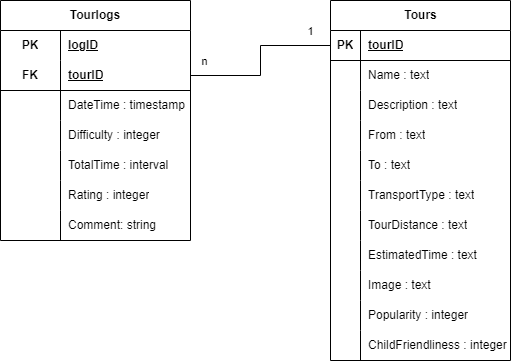

The diagram above was exported from draw.io. Its source (the exported page's mxGraphModel, read from the mxfile embedded in the PNG):
<mxGraphModel dx="1418" dy="828" grid="1" gridSize="10" guides="1" tooltips="1" connect="1" arrows="1" fold="1" page="1" pageScale="1" pageWidth="850" pageHeight="1100" math="0" shadow="0" extFonts="Permanent Marker^https://fonts.googleapis.com/css?family=Permanent+Marker">
  <root>
    <mxCell id="0" />
    <mxCell id="1" parent="0" />
    <mxCell id="07CtIx0VyarbRwUmGZ7u-13" value="Tours" style="shape=table;startSize=30;container=1;collapsible=1;childLayout=tableLayout;fixedRows=1;rowLines=0;fontStyle=1;align=center;resizeLast=1;html=1;" parent="1" vertex="1">
      <mxGeometry x="360" y="280" width="180" height="360" as="geometry" />
    </mxCell>
    <mxCell id="07CtIx0VyarbRwUmGZ7u-14" value="" style="shape=tableRow;horizontal=0;startSize=0;swimlaneHead=0;swimlaneBody=0;fillColor=none;collapsible=0;dropTarget=0;points=[[0,0.5],[1,0.5]];portConstraint=eastwest;top=0;left=0;right=0;bottom=1;" parent="07CtIx0VyarbRwUmGZ7u-13" vertex="1">
      <mxGeometry y="30" width="180" height="30" as="geometry" />
    </mxCell>
    <mxCell id="07CtIx0VyarbRwUmGZ7u-15" value="PK" style="shape=partialRectangle;connectable=0;fillColor=none;top=0;left=0;bottom=0;right=0;fontStyle=1;overflow=hidden;whiteSpace=wrap;html=1;" parent="07CtIx0VyarbRwUmGZ7u-14" vertex="1">
      <mxGeometry width="30" height="30" as="geometry">
        <mxRectangle width="30" height="30" as="alternateBounds" />
      </mxGeometry>
    </mxCell>
    <mxCell id="07CtIx0VyarbRwUmGZ7u-16" value="tourID" style="shape=partialRectangle;connectable=0;fillColor=none;top=0;left=0;bottom=0;right=0;align=left;spacingLeft=6;fontStyle=5;overflow=hidden;whiteSpace=wrap;html=1;" parent="07CtIx0VyarbRwUmGZ7u-14" vertex="1">
      <mxGeometry x="30" width="150" height="30" as="geometry">
        <mxRectangle width="150" height="30" as="alternateBounds" />
      </mxGeometry>
    </mxCell>
    <mxCell id="07CtIx0VyarbRwUmGZ7u-17" value="" style="shape=tableRow;horizontal=0;startSize=0;swimlaneHead=0;swimlaneBody=0;fillColor=none;collapsible=0;dropTarget=0;points=[[0,0.5],[1,0.5]];portConstraint=eastwest;top=0;left=0;right=0;bottom=0;" parent="07CtIx0VyarbRwUmGZ7u-13" vertex="1">
      <mxGeometry y="60" width="180" height="30" as="geometry" />
    </mxCell>
    <mxCell id="07CtIx0VyarbRwUmGZ7u-18" value="" style="shape=partialRectangle;connectable=0;fillColor=none;top=0;left=0;bottom=0;right=0;editable=1;overflow=hidden;whiteSpace=wrap;html=1;" parent="07CtIx0VyarbRwUmGZ7u-17" vertex="1">
      <mxGeometry width="30" height="30" as="geometry">
        <mxRectangle width="30" height="30" as="alternateBounds" />
      </mxGeometry>
    </mxCell>
    <mxCell id="07CtIx0VyarbRwUmGZ7u-19" value="Name : text" style="shape=partialRectangle;connectable=0;fillColor=none;top=0;left=0;bottom=0;right=0;align=left;spacingLeft=6;overflow=hidden;whiteSpace=wrap;html=1;" parent="07CtIx0VyarbRwUmGZ7u-17" vertex="1">
      <mxGeometry x="30" width="150" height="30" as="geometry">
        <mxRectangle width="150" height="30" as="alternateBounds" />
      </mxGeometry>
    </mxCell>
    <mxCell id="07CtIx0VyarbRwUmGZ7u-20" value="" style="shape=tableRow;horizontal=0;startSize=0;swimlaneHead=0;swimlaneBody=0;fillColor=none;collapsible=0;dropTarget=0;points=[[0,0.5],[1,0.5]];portConstraint=eastwest;top=0;left=0;right=0;bottom=0;" parent="07CtIx0VyarbRwUmGZ7u-13" vertex="1">
      <mxGeometry y="90" width="180" height="30" as="geometry" />
    </mxCell>
    <mxCell id="07CtIx0VyarbRwUmGZ7u-21" value="" style="shape=partialRectangle;connectable=0;fillColor=none;top=0;left=0;bottom=0;right=0;editable=1;overflow=hidden;whiteSpace=wrap;html=1;" parent="07CtIx0VyarbRwUmGZ7u-20" vertex="1">
      <mxGeometry width="30" height="30" as="geometry">
        <mxRectangle width="30" height="30" as="alternateBounds" />
      </mxGeometry>
    </mxCell>
    <mxCell id="07CtIx0VyarbRwUmGZ7u-22" value="Description : text" style="shape=partialRectangle;connectable=0;fillColor=none;top=0;left=0;bottom=0;right=0;align=left;spacingLeft=6;overflow=hidden;whiteSpace=wrap;html=1;" parent="07CtIx0VyarbRwUmGZ7u-20" vertex="1">
      <mxGeometry x="30" width="150" height="30" as="geometry">
        <mxRectangle width="150" height="30" as="alternateBounds" />
      </mxGeometry>
    </mxCell>
    <mxCell id="07CtIx0VyarbRwUmGZ7u-23" value="" style="shape=tableRow;horizontal=0;startSize=0;swimlaneHead=0;swimlaneBody=0;fillColor=none;collapsible=0;dropTarget=0;points=[[0,0.5],[1,0.5]];portConstraint=eastwest;top=0;left=0;right=0;bottom=0;" parent="07CtIx0VyarbRwUmGZ7u-13" vertex="1">
      <mxGeometry y="120" width="180" height="30" as="geometry" />
    </mxCell>
    <mxCell id="07CtIx0VyarbRwUmGZ7u-24" value="" style="shape=partialRectangle;connectable=0;fillColor=none;top=0;left=0;bottom=0;right=0;editable=1;overflow=hidden;whiteSpace=wrap;html=1;" parent="07CtIx0VyarbRwUmGZ7u-23" vertex="1">
      <mxGeometry width="30" height="30" as="geometry">
        <mxRectangle width="30" height="30" as="alternateBounds" />
      </mxGeometry>
    </mxCell>
    <mxCell id="07CtIx0VyarbRwUmGZ7u-25" value="From : text" style="shape=partialRectangle;connectable=0;fillColor=none;top=0;left=0;bottom=0;right=0;align=left;spacingLeft=6;overflow=hidden;whiteSpace=wrap;html=1;" parent="07CtIx0VyarbRwUmGZ7u-23" vertex="1">
      <mxGeometry x="30" width="150" height="30" as="geometry">
        <mxRectangle width="150" height="30" as="alternateBounds" />
      </mxGeometry>
    </mxCell>
    <mxCell id="07CtIx0VyarbRwUmGZ7u-29" value="" style="shape=tableRow;horizontal=0;startSize=0;swimlaneHead=0;swimlaneBody=0;fillColor=none;collapsible=0;dropTarget=0;points=[[0,0.5],[1,0.5]];portConstraint=eastwest;top=0;left=0;right=0;bottom=0;" parent="07CtIx0VyarbRwUmGZ7u-13" vertex="1">
      <mxGeometry y="150" width="180" height="30" as="geometry" />
    </mxCell>
    <mxCell id="07CtIx0VyarbRwUmGZ7u-30" value="" style="shape=partialRectangle;connectable=0;fillColor=none;top=0;left=0;bottom=0;right=0;editable=1;overflow=hidden;whiteSpace=wrap;html=1;" parent="07CtIx0VyarbRwUmGZ7u-29" vertex="1">
      <mxGeometry width="30" height="30" as="geometry">
        <mxRectangle width="30" height="30" as="alternateBounds" />
      </mxGeometry>
    </mxCell>
    <mxCell id="07CtIx0VyarbRwUmGZ7u-31" value="To : text" style="shape=partialRectangle;connectable=0;fillColor=none;top=0;left=0;bottom=0;right=0;align=left;spacingLeft=6;overflow=hidden;whiteSpace=wrap;html=1;" parent="07CtIx0VyarbRwUmGZ7u-29" vertex="1">
      <mxGeometry x="30" width="150" height="30" as="geometry">
        <mxRectangle width="150" height="30" as="alternateBounds" />
      </mxGeometry>
    </mxCell>
    <mxCell id="07CtIx0VyarbRwUmGZ7u-32" value="" style="shape=tableRow;horizontal=0;startSize=0;swimlaneHead=0;swimlaneBody=0;fillColor=none;collapsible=0;dropTarget=0;points=[[0,0.5],[1,0.5]];portConstraint=eastwest;top=0;left=0;right=0;bottom=0;" parent="07CtIx0VyarbRwUmGZ7u-13" vertex="1">
      <mxGeometry y="180" width="180" height="30" as="geometry" />
    </mxCell>
    <mxCell id="07CtIx0VyarbRwUmGZ7u-33" value="" style="shape=partialRectangle;connectable=0;fillColor=none;top=0;left=0;bottom=0;right=0;editable=1;overflow=hidden;whiteSpace=wrap;html=1;" parent="07CtIx0VyarbRwUmGZ7u-32" vertex="1">
      <mxGeometry width="30" height="30" as="geometry">
        <mxRectangle width="30" height="30" as="alternateBounds" />
      </mxGeometry>
    </mxCell>
    <mxCell id="07CtIx0VyarbRwUmGZ7u-34" value="TransportType : text" style="shape=partialRectangle;connectable=0;fillColor=none;top=0;left=0;bottom=0;right=0;align=left;spacingLeft=6;overflow=hidden;whiteSpace=wrap;html=1;strokeColor=default;" parent="07CtIx0VyarbRwUmGZ7u-32" vertex="1">
      <mxGeometry x="30" width="150" height="30" as="geometry">
        <mxRectangle width="150" height="30" as="alternateBounds" />
      </mxGeometry>
    </mxCell>
    <mxCell id="07CtIx0VyarbRwUmGZ7u-35" value="" style="shape=tableRow;horizontal=0;startSize=0;swimlaneHead=0;swimlaneBody=0;fillColor=none;collapsible=0;dropTarget=0;points=[[0,0.5],[1,0.5]];portConstraint=eastwest;top=0;left=0;right=0;bottom=0;" parent="07CtIx0VyarbRwUmGZ7u-13" vertex="1">
      <mxGeometry y="210" width="180" height="30" as="geometry" />
    </mxCell>
    <mxCell id="07CtIx0VyarbRwUmGZ7u-36" value="" style="shape=partialRectangle;connectable=0;fillColor=none;top=0;left=0;bottom=0;right=0;editable=1;overflow=hidden;whiteSpace=wrap;html=1;" parent="07CtIx0VyarbRwUmGZ7u-35" vertex="1">
      <mxGeometry width="30" height="30" as="geometry">
        <mxRectangle width="30" height="30" as="alternateBounds" />
      </mxGeometry>
    </mxCell>
    <mxCell id="07CtIx0VyarbRwUmGZ7u-37" value="TourDistance : text" style="shape=partialRectangle;connectable=0;fillColor=none;top=0;left=0;bottom=0;right=0;align=left;spacingLeft=6;overflow=hidden;whiteSpace=wrap;html=1;" parent="07CtIx0VyarbRwUmGZ7u-35" vertex="1">
      <mxGeometry x="30" width="150" height="30" as="geometry">
        <mxRectangle width="150" height="30" as="alternateBounds" />
      </mxGeometry>
    </mxCell>
    <mxCell id="07CtIx0VyarbRwUmGZ7u-101" value="" style="shape=tableRow;horizontal=0;startSize=0;swimlaneHead=0;swimlaneBody=0;fillColor=none;collapsible=0;dropTarget=0;points=[[0,0.5],[1,0.5]];portConstraint=eastwest;top=0;left=0;right=0;bottom=0;" parent="07CtIx0VyarbRwUmGZ7u-13" vertex="1">
      <mxGeometry y="240" width="180" height="30" as="geometry" />
    </mxCell>
    <mxCell id="07CtIx0VyarbRwUmGZ7u-102" value="" style="shape=partialRectangle;connectable=0;fillColor=none;top=0;left=0;bottom=0;right=0;editable=1;overflow=hidden;whiteSpace=wrap;html=1;" parent="07CtIx0VyarbRwUmGZ7u-101" vertex="1">
      <mxGeometry width="30" height="30" as="geometry">
        <mxRectangle width="30" height="30" as="alternateBounds" />
      </mxGeometry>
    </mxCell>
    <mxCell id="07CtIx0VyarbRwUmGZ7u-103" value="EstimatedTime : text" style="shape=partialRectangle;connectable=0;fillColor=none;top=0;left=0;bottom=0;right=0;align=left;spacingLeft=6;overflow=hidden;whiteSpace=wrap;html=1;" parent="07CtIx0VyarbRwUmGZ7u-101" vertex="1">
      <mxGeometry x="30" width="150" height="30" as="geometry">
        <mxRectangle width="150" height="30" as="alternateBounds" />
      </mxGeometry>
    </mxCell>
    <mxCell id="4Gg9k0oDc2AiSgmJ5P3G-33" value="" style="shape=tableRow;horizontal=0;startSize=0;swimlaneHead=0;swimlaneBody=0;fillColor=none;collapsible=0;dropTarget=0;points=[[0,0.5],[1,0.5]];portConstraint=eastwest;top=0;left=0;right=0;bottom=0;" parent="07CtIx0VyarbRwUmGZ7u-13" vertex="1">
      <mxGeometry y="270" width="180" height="30" as="geometry" />
    </mxCell>
    <mxCell id="4Gg9k0oDc2AiSgmJ5P3G-34" value="" style="shape=partialRectangle;connectable=0;fillColor=none;top=0;left=0;bottom=0;right=0;editable=1;overflow=hidden;whiteSpace=wrap;html=1;" parent="4Gg9k0oDc2AiSgmJ5P3G-33" vertex="1">
      <mxGeometry width="30" height="30" as="geometry">
        <mxRectangle width="30" height="30" as="alternateBounds" />
      </mxGeometry>
    </mxCell>
    <mxCell id="4Gg9k0oDc2AiSgmJ5P3G-35" value="Image : text" style="shape=partialRectangle;connectable=0;fillColor=none;top=0;left=0;bottom=0;right=0;align=left;spacingLeft=6;overflow=hidden;whiteSpace=wrap;html=1;" parent="4Gg9k0oDc2AiSgmJ5P3G-33" vertex="1">
      <mxGeometry x="30" width="150" height="30" as="geometry">
        <mxRectangle width="150" height="30" as="alternateBounds" />
      </mxGeometry>
    </mxCell>
    <mxCell id="4Gg9k0oDc2AiSgmJ5P3G-30" value="" style="shape=tableRow;horizontal=0;startSize=0;swimlaneHead=0;swimlaneBody=0;fillColor=none;collapsible=0;dropTarget=0;points=[[0,0.5],[1,0.5]];portConstraint=eastwest;top=0;left=0;right=0;bottom=0;" parent="07CtIx0VyarbRwUmGZ7u-13" vertex="1">
      <mxGeometry y="300" width="180" height="30" as="geometry" />
    </mxCell>
    <mxCell id="4Gg9k0oDc2AiSgmJ5P3G-31" value="" style="shape=partialRectangle;connectable=0;fillColor=none;top=0;left=0;bottom=0;right=0;editable=1;overflow=hidden;whiteSpace=wrap;html=1;" parent="4Gg9k0oDc2AiSgmJ5P3G-30" vertex="1">
      <mxGeometry width="30" height="30" as="geometry">
        <mxRectangle width="30" height="30" as="alternateBounds" />
      </mxGeometry>
    </mxCell>
    <mxCell id="4Gg9k0oDc2AiSgmJ5P3G-32" value="Popularity : integer" style="shape=partialRectangle;connectable=0;fillColor=none;top=0;left=0;bottom=0;right=0;align=left;spacingLeft=6;overflow=hidden;whiteSpace=wrap;html=1;" parent="4Gg9k0oDc2AiSgmJ5P3G-30" vertex="1">
      <mxGeometry x="30" width="150" height="30" as="geometry">
        <mxRectangle width="150" height="30" as="alternateBounds" />
      </mxGeometry>
    </mxCell>
    <mxCell id="4Gg9k0oDc2AiSgmJ5P3G-36" value="" style="shape=tableRow;horizontal=0;startSize=0;swimlaneHead=0;swimlaneBody=0;fillColor=none;collapsible=0;dropTarget=0;points=[[0,0.5],[1,0.5]];portConstraint=eastwest;top=0;left=0;right=0;bottom=0;" parent="07CtIx0VyarbRwUmGZ7u-13" vertex="1">
      <mxGeometry y="330" width="180" height="30" as="geometry" />
    </mxCell>
    <mxCell id="4Gg9k0oDc2AiSgmJ5P3G-37" value="" style="shape=partialRectangle;connectable=0;fillColor=none;top=0;left=0;bottom=0;right=0;editable=1;overflow=hidden;whiteSpace=wrap;html=1;" parent="4Gg9k0oDc2AiSgmJ5P3G-36" vertex="1">
      <mxGeometry width="30" height="30" as="geometry">
        <mxRectangle width="30" height="30" as="alternateBounds" />
      </mxGeometry>
    </mxCell>
    <mxCell id="4Gg9k0oDc2AiSgmJ5P3G-38" value="ChildFriendliness : integer" style="shape=partialRectangle;connectable=0;fillColor=none;top=0;left=0;bottom=0;right=0;align=left;spacingLeft=6;overflow=hidden;whiteSpace=wrap;html=1;" parent="4Gg9k0oDc2AiSgmJ5P3G-36" vertex="1">
      <mxGeometry x="30" width="150" height="30" as="geometry">
        <mxRectangle width="150" height="30" as="alternateBounds" />
      </mxGeometry>
    </mxCell>
    <mxCell id="07CtIx0VyarbRwUmGZ7u-147" value="" style="endArrow=none;html=1;rounded=0;exitX=1;exitY=0.5;exitDx=0;exitDy=0;entryX=0;entryY=0.5;entryDx=0;entryDy=0;" parent="1" source="07CtIx0VyarbRwUmGZ7u-252" target="07CtIx0VyarbRwUmGZ7u-14" edge="1">
      <mxGeometry relative="1" as="geometry">
        <mxPoint x="220" y="325" as="sourcePoint" />
        <mxPoint x="460" y="220" as="targetPoint" />
        <Array as="points">
          <mxPoint x="290" y="355" />
          <mxPoint x="290" y="325" />
        </Array>
      </mxGeometry>
    </mxCell>
    <mxCell id="07CtIx0VyarbRwUmGZ7u-164" value="1" style="edgeLabel;html=1;align=center;verticalAlign=middle;resizable=0;points=[];" parent="07CtIx0VyarbRwUmGZ7u-147" vertex="1" connectable="0">
      <mxGeometry x="0.2667" y="-2" relative="1" as="geometry">
        <mxPoint x="41" y="-17" as="offset" />
      </mxGeometry>
    </mxCell>
    <mxCell id="07CtIx0VyarbRwUmGZ7u-165" value="n" style="edgeLabel;html=1;align=center;verticalAlign=middle;resizable=0;points=[];" parent="07CtIx0VyarbRwUmGZ7u-147" vertex="1" connectable="0">
      <mxGeometry x="-0.76" y="-1" relative="1" as="geometry">
        <mxPoint x="-7" y="-16" as="offset" />
      </mxGeometry>
    </mxCell>
    <mxCell id="07CtIx0VyarbRwUmGZ7u-181" value="" style="shape=tableRow;horizontal=0;startSize=0;swimlaneHead=0;swimlaneBody=0;fillColor=none;collapsible=0;dropTarget=0;points=[[0,0.5],[1,0.5]];portConstraint=eastwest;top=0;left=0;right=0;bottom=0;" parent="1" vertex="1">
      <mxGeometry x="40" y="430" width="180" height="30" as="geometry" />
    </mxCell>
    <mxCell id="07CtIx0VyarbRwUmGZ7u-184" value="" style="shape=tableRow;horizontal=0;startSize=0;swimlaneHead=0;swimlaneBody=0;fillColor=none;collapsible=0;dropTarget=0;points=[[0,0.5],[1,0.5]];portConstraint=eastwest;top=0;left=0;right=0;bottom=0;" parent="1" vertex="1">
      <mxGeometry x="40" y="430" width="180" height="30" as="geometry" />
    </mxCell>
    <mxCell id="07CtIx0VyarbRwUmGZ7u-209" value="" style="shape=tableRow;horizontal=0;startSize=0;swimlaneHead=0;swimlaneBody=0;fillColor=none;collapsible=0;dropTarget=0;points=[[0,0.5],[1,0.5]];portConstraint=eastwest;top=0;left=0;right=0;bottom=0;strokeColor=default;" parent="1" vertex="1">
      <mxGeometry x="40" y="430" width="180" height="30" as="geometry" />
    </mxCell>
    <mxCell id="07CtIx0VyarbRwUmGZ7u-248" value="Tourlogs" style="shape=table;startSize=30;container=1;collapsible=1;childLayout=tableLayout;fixedRows=1;rowLines=0;fontStyle=1;align=center;resizeLast=1;html=1;whiteSpace=wrap;" parent="1" vertex="1">
      <mxGeometry x="30" y="280" width="190" height="240" as="geometry" />
    </mxCell>
    <mxCell id="07CtIx0VyarbRwUmGZ7u-249" value="" style="shape=tableRow;horizontal=0;startSize=0;swimlaneHead=0;swimlaneBody=0;fillColor=none;collapsible=0;dropTarget=0;points=[[0,0.5],[1,0.5]];portConstraint=eastwest;top=0;left=0;right=0;bottom=0;html=1;" parent="07CtIx0VyarbRwUmGZ7u-248" vertex="1">
      <mxGeometry y="30" width="190" height="30" as="geometry" />
    </mxCell>
    <mxCell id="07CtIx0VyarbRwUmGZ7u-250" value="PK" style="shape=partialRectangle;connectable=0;fillColor=none;top=0;left=0;bottom=0;right=0;fontStyle=1;overflow=hidden;html=1;whiteSpace=wrap;" parent="07CtIx0VyarbRwUmGZ7u-249" vertex="1">
      <mxGeometry width="60" height="30" as="geometry">
        <mxRectangle width="60" height="30" as="alternateBounds" />
      </mxGeometry>
    </mxCell>
    <mxCell id="07CtIx0VyarbRwUmGZ7u-251" value="logID" style="shape=partialRectangle;connectable=0;fillColor=none;top=0;left=0;bottom=0;right=0;align=left;spacingLeft=6;fontStyle=5;overflow=hidden;html=1;whiteSpace=wrap;" parent="07CtIx0VyarbRwUmGZ7u-249" vertex="1">
      <mxGeometry x="60" width="130" height="30" as="geometry">
        <mxRectangle width="130" height="30" as="alternateBounds" />
      </mxGeometry>
    </mxCell>
    <mxCell id="07CtIx0VyarbRwUmGZ7u-252" value="" style="shape=tableRow;horizontal=0;startSize=0;swimlaneHead=0;swimlaneBody=0;fillColor=none;collapsible=0;dropTarget=0;points=[[0,0.5],[1,0.5]];portConstraint=eastwest;top=0;left=0;right=0;bottom=1;html=1;" parent="07CtIx0VyarbRwUmGZ7u-248" vertex="1">
      <mxGeometry y="60" width="190" height="30" as="geometry" />
    </mxCell>
    <mxCell id="07CtIx0VyarbRwUmGZ7u-253" value="FK" style="shape=partialRectangle;connectable=0;fillColor=none;top=0;left=0;bottom=0;right=0;fontStyle=1;overflow=hidden;html=1;whiteSpace=wrap;" parent="07CtIx0VyarbRwUmGZ7u-252" vertex="1">
      <mxGeometry width="60" height="30" as="geometry">
        <mxRectangle width="60" height="30" as="alternateBounds" />
      </mxGeometry>
    </mxCell>
    <mxCell id="07CtIx0VyarbRwUmGZ7u-254" value="tourID" style="shape=partialRectangle;connectable=0;fillColor=none;top=0;left=0;bottom=0;right=0;align=left;spacingLeft=6;fontStyle=5;overflow=hidden;html=1;whiteSpace=wrap;" parent="07CtIx0VyarbRwUmGZ7u-252" vertex="1">
      <mxGeometry x="60" width="130" height="30" as="geometry">
        <mxRectangle width="130" height="30" as="alternateBounds" />
      </mxGeometry>
    </mxCell>
    <mxCell id="07CtIx0VyarbRwUmGZ7u-255" value="" style="shape=tableRow;horizontal=0;startSize=0;swimlaneHead=0;swimlaneBody=0;fillColor=none;collapsible=0;dropTarget=0;points=[[0,0.5],[1,0.5]];portConstraint=eastwest;top=0;left=0;right=0;bottom=0;html=1;" parent="07CtIx0VyarbRwUmGZ7u-248" vertex="1">
      <mxGeometry y="90" width="190" height="30" as="geometry" />
    </mxCell>
    <mxCell id="07CtIx0VyarbRwUmGZ7u-256" value="" style="shape=partialRectangle;connectable=0;fillColor=none;top=0;left=0;bottom=0;right=0;editable=1;overflow=hidden;html=1;whiteSpace=wrap;" parent="07CtIx0VyarbRwUmGZ7u-255" vertex="1">
      <mxGeometry width="60" height="30" as="geometry">
        <mxRectangle width="60" height="30" as="alternateBounds" />
      </mxGeometry>
    </mxCell>
    <mxCell id="07CtIx0VyarbRwUmGZ7u-257" value="DateTime : timestamp" style="shape=partialRectangle;connectable=0;fillColor=none;top=0;left=0;bottom=0;right=0;align=left;spacingLeft=6;overflow=hidden;html=1;whiteSpace=wrap;" parent="07CtIx0VyarbRwUmGZ7u-255" vertex="1">
      <mxGeometry x="60" width="130" height="30" as="geometry">
        <mxRectangle width="130" height="30" as="alternateBounds" />
      </mxGeometry>
    </mxCell>
    <mxCell id="07CtIx0VyarbRwUmGZ7u-258" value="" style="shape=tableRow;horizontal=0;startSize=0;swimlaneHead=0;swimlaneBody=0;fillColor=none;collapsible=0;dropTarget=0;points=[[0,0.5],[1,0.5]];portConstraint=eastwest;top=0;left=0;right=0;bottom=0;html=1;" parent="07CtIx0VyarbRwUmGZ7u-248" vertex="1">
      <mxGeometry y="120" width="190" height="30" as="geometry" />
    </mxCell>
    <mxCell id="07CtIx0VyarbRwUmGZ7u-259" value="" style="shape=partialRectangle;connectable=0;fillColor=none;top=0;left=0;bottom=0;right=0;editable=1;overflow=hidden;html=1;whiteSpace=wrap;" parent="07CtIx0VyarbRwUmGZ7u-258" vertex="1">
      <mxGeometry width="60" height="30" as="geometry">
        <mxRectangle width="60" height="30" as="alternateBounds" />
      </mxGeometry>
    </mxCell>
    <mxCell id="07CtIx0VyarbRwUmGZ7u-260" value="Difficulty : integer" style="shape=partialRectangle;connectable=0;fillColor=none;top=0;left=0;bottom=0;right=0;align=left;spacingLeft=6;overflow=hidden;html=1;whiteSpace=wrap;" parent="07CtIx0VyarbRwUmGZ7u-258" vertex="1">
      <mxGeometry x="60" width="130" height="30" as="geometry">
        <mxRectangle width="130" height="30" as="alternateBounds" />
      </mxGeometry>
    </mxCell>
    <mxCell id="07CtIx0VyarbRwUmGZ7u-401" value="" style="shape=tableRow;horizontal=0;startSize=0;swimlaneHead=0;swimlaneBody=0;fillColor=none;collapsible=0;dropTarget=0;points=[[0,0.5],[1,0.5]];portConstraint=eastwest;top=0;left=0;right=0;bottom=0;html=1;" parent="07CtIx0VyarbRwUmGZ7u-248" vertex="1">
      <mxGeometry y="150" width="190" height="30" as="geometry" />
    </mxCell>
    <mxCell id="07CtIx0VyarbRwUmGZ7u-402" value="" style="shape=partialRectangle;connectable=0;fillColor=none;top=0;left=0;bottom=0;right=0;editable=1;overflow=hidden;html=1;whiteSpace=wrap;" parent="07CtIx0VyarbRwUmGZ7u-401" vertex="1">
      <mxGeometry width="60" height="30" as="geometry">
        <mxRectangle width="60" height="30" as="alternateBounds" />
      </mxGeometry>
    </mxCell>
    <mxCell id="07CtIx0VyarbRwUmGZ7u-403" value="TotalTime : interval" style="shape=partialRectangle;connectable=0;fillColor=none;top=0;left=0;bottom=0;right=0;align=left;spacingLeft=6;overflow=hidden;html=1;whiteSpace=wrap;" parent="07CtIx0VyarbRwUmGZ7u-401" vertex="1">
      <mxGeometry x="60" width="130" height="30" as="geometry">
        <mxRectangle width="130" height="30" as="alternateBounds" />
      </mxGeometry>
    </mxCell>
    <mxCell id="CWLbRyonIbXec7kxMpF6-1" value="" style="shape=tableRow;horizontal=0;startSize=0;swimlaneHead=0;swimlaneBody=0;fillColor=none;collapsible=0;dropTarget=0;points=[[0,0.5],[1,0.5]];portConstraint=eastwest;top=0;left=0;right=0;bottom=0;html=1;" vertex="1" parent="07CtIx0VyarbRwUmGZ7u-248">
      <mxGeometry y="180" width="190" height="30" as="geometry" />
    </mxCell>
    <mxCell id="CWLbRyonIbXec7kxMpF6-2" value="" style="shape=partialRectangle;connectable=0;fillColor=none;top=0;left=0;bottom=0;right=0;editable=1;overflow=hidden;html=1;whiteSpace=wrap;" vertex="1" parent="CWLbRyonIbXec7kxMpF6-1">
      <mxGeometry width="60" height="30" as="geometry">
        <mxRectangle width="60" height="30" as="alternateBounds" />
      </mxGeometry>
    </mxCell>
    <mxCell id="CWLbRyonIbXec7kxMpF6-3" value="Rating : integer" style="shape=partialRectangle;connectable=0;fillColor=none;top=0;left=0;bottom=0;right=0;align=left;spacingLeft=6;overflow=hidden;html=1;whiteSpace=wrap;" vertex="1" parent="CWLbRyonIbXec7kxMpF6-1">
      <mxGeometry x="60" width="130" height="30" as="geometry">
        <mxRectangle width="130" height="30" as="alternateBounds" />
      </mxGeometry>
    </mxCell>
    <mxCell id="07CtIx0VyarbRwUmGZ7u-404" value="" style="shape=tableRow;horizontal=0;startSize=0;swimlaneHead=0;swimlaneBody=0;fillColor=none;collapsible=0;dropTarget=0;points=[[0,0.5],[1,0.5]];portConstraint=eastwest;top=0;left=0;right=0;bottom=0;html=1;" parent="07CtIx0VyarbRwUmGZ7u-248" vertex="1">
      <mxGeometry y="210" width="190" height="30" as="geometry" />
    </mxCell>
    <mxCell id="07CtIx0VyarbRwUmGZ7u-405" value="" style="shape=partialRectangle;connectable=0;fillColor=none;top=0;left=0;bottom=0;right=0;editable=1;overflow=hidden;html=1;whiteSpace=wrap;" parent="07CtIx0VyarbRwUmGZ7u-404" vertex="1">
      <mxGeometry width="60" height="30" as="geometry">
        <mxRectangle width="60" height="30" as="alternateBounds" />
      </mxGeometry>
    </mxCell>
    <mxCell id="07CtIx0VyarbRwUmGZ7u-406" value="Comment: string" style="shape=partialRectangle;connectable=0;fillColor=none;top=0;left=0;bottom=0;right=0;align=left;spacingLeft=6;overflow=hidden;html=1;whiteSpace=wrap;" parent="07CtIx0VyarbRwUmGZ7u-404" vertex="1">
      <mxGeometry x="60" width="130" height="30" as="geometry">
        <mxRectangle width="130" height="30" as="alternateBounds" />
      </mxGeometry>
    </mxCell>
  </root>
</mxGraphModel>